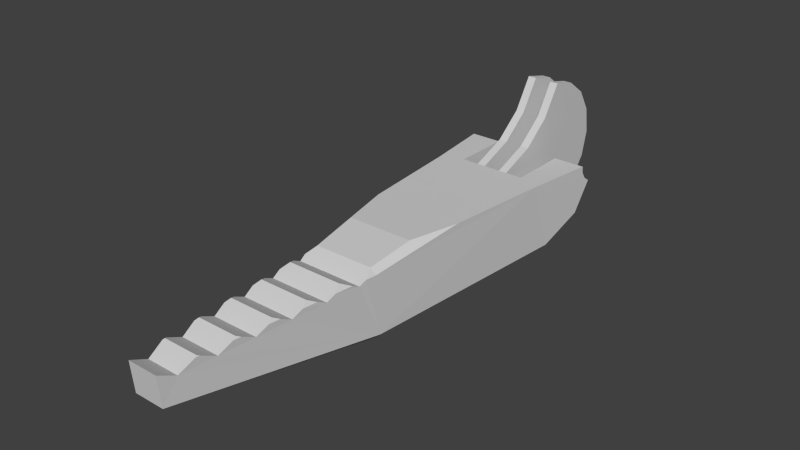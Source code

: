 # Source: tarsus_bot.blend  (saved by Blender 2.68.0; exported with 4.5.12 LTS)
import bpy
from mathutils import Matrix  # noqa: F401  (used for matrix-valued properties, if any)

bpy.ops.wm.read_factory_settings(use_empty=True)
scene = bpy.context.scene
scene.name = 'Scene'

# ---- collections
col_collection_1 = bpy.data.collections.new('Collection 1'); scene.collection.children.link(col_collection_1)

# ---- materials (node trees are filled in below, after node groups)
mat_m1 = bpy.data.materials.new('M1')
mat_m1.alpha_threshold = 0.0
mat_m1.use_transparent_shadow = False
mat_m1.diffuse_color = (0.64, 0.64, 0.64, 1.0)
mat_m1.specular_color = (0.5, 0.5, 0.5)
mat_m1.roughness = 0.5
mat_m1.line_color = (0.0, 0.0, 0.0, 1.0)

# ---- material node trees

# ---- world
world_world = bpy.data.worlds.new('World'); scene.world = world_world
world_world.color = (0.05088, 0.05088, 0.05088)
world_world.use_sun_shadow = False
world_world.sun_shadow_jitter_overblur = 0.0
world_world.cycles.sampling_method = 'MANUAL'
world_world.cycles.sample_map_resolution = 256

# ---- meshes
me_tarsus_2_mesh = bpy.data.meshes.new('Tarsus-2_mesh')
me_tarsus_2_mesh.from_pydata([(0.04, -0.09451, -0.0001381), (0.02, 0.00349, 0.07992), (0.02, 0.03381, 0.0725), (0.02, 0.05898, 0.05405), (0.02, -0.09451, -0.0001381), (-0.04, -0.04294, -0.09137), (-0.04, -0.09451, -0.0001381), (-0.02, 0.00349, 0.07992), (-0.02, 0.03381, 0.0725), (-0.02, 0.05898, 0.05405), (-0.02, -0.09451, -0.0001381), (-0.04883, -0.04294, -0.09137), (0.02, -0.04294, -0.09137), (-0.07828, -0.01033, -0.02161), (0.04, -0.09021, -0.03283), (0.02, 0.07518, 0.02736), (0.02, 0.02736, -0.07518), (0.02, 0.05405, -0.05898), (0.02, 0.0725, -0.03381), (0.02, 0.07992, -0.003489), (0.02, 0.01233, -0.08065), (0.02, -0.09021, -0.03283), (0.04, -0.02255, -0.008208), (0.04, -0.01769, -0.01621), (-0.04, -0.09021, -0.03283), (-0.02, 0.07518, 0.02736), (-0.02, 0.02736, -0.07518), (-0.02, 0.05405, -0.05898), (-0.02, 0.0725, -0.03381), (-0.02, 0.07992, -0.003489), (-0.02, 0.01233, -0.08065), (-0.02, -0.09021, -0.03283), (-0.04, -0.02255, -0.008208), (-0.04, -0.01769, -0.01621), (0.06667, -0.07573, -0.08432), (-0.05333, -0.07117, -0.09685), (-0.06667, -0.07573, -0.08432), (0.05333, -0.07117, -0.09685), (0.04, -0.01033, -0.02161), (-0.07757, -0.01769, -0.01621), (-0.07731, -0.02255, -0.008208), (0.04883, -0.04294, -0.09137), (0.04, -0.04294, -0.09137), (0.07762, -0.01769, -0.01621), (-0.02, -0.04294, -0.09137), (0.07736, -0.02255, -0.008208), (0.018, -0.5949, -0.0459), (0.018, -0.598, -0.01004), (-0.018, -0.598, -0.01004), (-0.018, -0.5949, -0.0459), (-0.04233, -0.3403, -0.08654), (-0.04233, -0.3466, -0.01548), (0.04233, -0.3403, -0.08654), (-0.03567, -0.3471, -0.008838), (0.03567, -0.3471, -0.008838), (0.03567, -0.3398, -0.09318), (-0.03567, -0.3398, -0.09318), (0.04233, -0.3466, -0.01548), (-0.04, -0.01033, -0.02161), (0.07424, -0.0277, -0.05878), (0.07833, -0.01033, -0.02161), (-0.0742, -0.02773, -0.05883), (-0.02, -0.06719, -0.09608), (-0.04, -0.06719, -0.09608), (0.02, -0.06719, -0.09608), (0.04, -0.06719, -0.09608), (-0.07753, -0.02378, -0.0002307), (-0.05436, -0.2307, 4.007e-05), (-0.06667, -0.1064, -0.0001226), (0.07758, -0.02378, -0.0002307), (-0.03991, -0.2918, 0.00012), (0.03991, -0.2918, 0.00012), (0.06667, -0.1064, -0.0001226), (0.05436, -0.2307, 4.007e-05), (-0.04, -0.02378, -0.0002307), (0.04, -0.02378, -0.0002307), (-0.02, -0.01918, 0.04324), (-0.02, -0.05184, 0.01655), (0.02, -0.01918, 0.04324), (0.02, -0.05184, 0.01655), (0.01, 0.07992, -0.003489), (-0.01, 0.07992, -0.003489), (-0.01, -0.09451, -0.0001381), (0.01, -0.09451, -0.0001381), (-0.01, -0.05184, 0.01655), (0.01, -0.05184, 0.01655), (-0.01, -0.01918, 0.04324), (0.01, -0.01918, 0.04324), (-0.01, 0.00349, 0.07992), (-0.01, 0.05898, 0.05405), (-0.01, 0.03381, 0.0725), (-0.01, 0.07518, 0.02736), (0.01, 0.00349, 0.07992), (0.01, 0.05898, 0.05405), (0.01, 0.03381, 0.0725), (0.01, 0.07518, 0.02736), (-0.01, -0.06719, -0.09608), (0.01, -0.06719, -0.09608), (0.01, -0.04294, -0.09137), (0.01, 0.05405, -0.05898), (0.01, 0.02736, -0.07518), (0.01, 0.0725, -0.03381), (0.01, 0.01233, -0.08065), (-0.01, 0.05405, -0.05898), (-0.01, 0.02736, -0.07518), (-0.01, 0.0725, -0.03381), (-0.01, 0.01233, -0.08065), (-0.01, -0.04294, -0.09137), (0.01, -0.09021, -0.03283), (-0.01, -0.09021, -0.03283), (0.01955, -0.577, -0.02039), (-0.01943, -0.577, -0.02039), (0.02094, -0.5562, -0.009839), (-0.02096, -0.5562, -0.009839), (0.02366, -0.5352, -0.02019), (-0.02342, -0.5352, -0.02019), (0.02385, -0.5144, -0.009639), (-0.02385, -0.5144, -0.009639), (0.02764, -0.4934, -0.01999), (-0.02764, -0.4934, -0.01999), (0.02688, -0.4726, -0.009439), (-0.02684, -0.4726, -0.009439), (0.03176, -0.4516, -0.01979), (-0.03183, -0.4516, -0.01979), (0.02991, -0.4308, -0.009239), (-0.02977, -0.4308, -0.009239), (0.03612, -0.4098, -0.01959), (-0.03614, -0.4098, -0.01959), (0.0326, -0.389, -0.009039), (-0.0327, -0.389, -0.009039), (0.03992, -0.368, -0.01939), (-0.03975, -0.368, -0.01939), (0.03084, -0.4656, -0.01291), (-0.03498, -0.4214, -0.01386), (-0.02229, -0.5538, -0.011), (0.0295, -0.4789, -0.01262), (-0.03338, -0.4391, -0.01348), (-0.02186, -0.5583, -0.0109), (0.03936, -0.3773, -0.01482), (0.02653, -0.5097, -0.01195), (-0.03086, -0.4656, -0.01291), (0.03722, -0.3994, -0.01434), (0.02571, -0.5186, -0.01176), (0.04107, -0.3597, -0.01519), (-0.02954, -0.4789, -0.01262), (0.03506, -0.4214, -0.01386), (0.02225, -0.5538, -0.011), (-0.03937, -0.3773, -0.01482), (-0.02657, -0.5097, -0.01195), (0.03337, -0.4391, -0.01348), (0.02183, -0.5583, -0.0109), (-0.03724, -0.3994, -0.01434), (-0.02568, -0.5186, -0.01176), (-0.04109, -0.3597, -0.01519)], [], [(0, 14, 21, 4), (90, 8, 7, 88), (91, 25, 9, 89), (89, 9, 8, 90), (6, 10, 31, 24), (42, 38, 60, 59, 41), (104, 106, 30, 26), (105, 103, 27, 28), (35, 63, 62, 96, 97, 64, 65, 37), (5, 63, 35, 11), (98, 102, 20, 12), (40, 32, 33, 39), (39, 33, 58, 13), (103, 104, 26, 27), (24, 31, 62, 63), (61, 36, 68, 66, 40, 39, 13), (45, 43, 23, 22), (21, 14, 65, 64), (50, 56, 49), (128, 141, 138), (56, 55, 46, 49), (55, 52, 46), (143, 57, 54), (70, 67, 51, 53), (68, 36, 50, 51, 67), (37, 34, 52, 55), (34, 37, 41, 59), (36, 35, 56, 50), (37, 55, 56, 35), (35, 36, 61, 11), (41, 37, 65, 42), (40, 66, 74, 32), (45, 22, 75, 69), (74, 6, 24, 63, 5, 58, 33, 32), (34, 59, 60, 43, 45, 69, 72), (61, 13, 58, 5, 11), (34, 72, 73, 57, 52), (38, 42, 65, 14, 0, 75, 22, 23), (71, 70, 53, 54), (43, 60, 38, 23), (73, 71, 54, 57), (79, 4, 21, 64, 12, 20, 16, 17, 18, 19, 15, 3, 2, 1, 78), (30, 44, 62, 31, 10, 77, 76, 7, 8, 9, 25, 29, 28, 27, 26), (75, 0, 72, 69), (74, 66, 68, 6), (72, 0, 4, 83, 82, 10, 6, 68, 67, 70, 71, 73), (2, 94, 92, 1), (15, 95, 93, 3), (3, 93, 94, 2), (16, 20, 102, 100), (18, 17, 99, 101), (17, 16, 100, 99), (98, 12, 64, 97), (107, 96, 62, 44), (44, 30, 106, 107), (83, 108, 109, 82), (79, 85, 83, 4), (77, 10, 82, 84), (96, 109, 108, 97), (85, 79, 78, 87), (87, 78, 1, 92), (86, 88, 7, 76), (84, 86, 76, 77), (81, 29, 25, 91), (95, 15, 19, 80), (18, 101, 80, 19), (105, 28, 29, 81), (94, 93, 95, 80, 101, 99, 100, 102, 98, 97, 108, 83, 85, 87, 92), (89, 90, 88, 86, 84, 82, 109, 96, 107, 106, 104, 103, 105, 81, 91), (150, 112, 113, 137), (146, 114, 115, 134), (142, 116, 117, 152), (116, 139, 148, 117), (135, 120, 121, 144), (132, 122, 123, 140), (149, 124, 125, 136), (145, 126, 127, 133), (141, 128, 129, 151), (138, 130, 131, 147), (143, 54, 53, 153), (110, 150, 137, 111), (114, 142, 152, 115), (118, 135, 144, 119), (122, 149, 136, 123), (126, 141, 151, 127), (130, 143, 153, 131), (47, 110, 111, 48), (112, 146, 134, 113), (139, 118, 119, 148), (120, 132, 140, 121), (124, 145, 133, 125), (128, 138, 147, 129), (145, 124, 149), (132, 120, 135), (139, 116, 142), (146, 112, 150), (46, 52, 57, 143, 130, 138, 141, 126, 145, 149, 122, 132, 135, 118, 139, 142, 114, 146, 150, 110, 47), (153, 53, 51), (151, 129, 147), (136, 125, 133), (144, 121, 140), (152, 117, 148), (137, 113, 134), (49, 48, 111, 137, 134, 115, 152, 148, 119, 144, 140, 123, 136, 133, 127, 151, 147, 131, 153, 51, 50), (48, 49, 46, 47)])
_uv = me_tarsus_2_mesh.uv_layers.new(name='UVMap')
_uv.uv.foreach_set('vector', [0.5814, 0.782, 0.5815, 0.7677, 0.5902, 0.7677, 0.5902, 0.7821, 0.8133, 0.9013, 0.8089, 0.9013, 0.8089, 0.8885, 0.8133, 0.8885, 0.813, 0.05463, 0.8173, 0.05465, 0.8173, 0.0674, 0.8129, 0.06738, 0.8133, 0.9114, 0.809, 0.9115, 0.8089, 0.9013, 0.8133, 0.9013, 0.2744, 0.7644, 0.2832, 0.7643, 0.2832, 0.7787, 0.2745, 0.7788, 0.0991, 0.8267, 0.09902, 0.7993, 0.1158, 0.7993, 0.114, 0.8138, 0.103, 0.8267, 0.809, 0.7713, 0.809, 0.7645, 0.8133, 0.7645, 0.8134, 0.7712, 0.4514, 0.964, 0.4515, 0.9733, 0.4471, 0.9733, 0.4471, 0.964, 0.09903, 0.2792, 0.2833, 0.8077, 0.1157, 0.9423, 0.704, 0.7833, 0.7079, 0.1997, 0.5816, 0.7387, 0.05825, 0.2776, 0.1049, 0.2774, 0.09907, 0.29, 0.09903, 0.2792, 0.1049, 0.2774, 0.1029, 0.29, 0.7036, 0.1889, 0.7036, 0.1644, 0.708, 0.1644, 0.7079, 0.1889, 0.9218, 0.7563, 0.9218, 0.74, 0.9256, 0.7399, 0.9256, 0.7564, 0.9446, 0.4165, 0.9446, 0.4001, 0.9475, 0.4001, 0.9476, 0.4168, 0.809, 0.7836, 0.809, 0.7713, 0.8134, 0.7712, 0.8134, 0.7836, 0.2745, 0.7788, 0.2832, 0.7787, 0.2833, 0.8077, 0.2746, 0.8078, 0.4138, 0.06005, 0.4249, 0.0811, 0.3882, 0.09451, 0.3881, 0.05831, 0.3916, 0.05778, 0.3951, 0.05565, 0.3975, 0.05243, 0.9218, 0.8886, 0.9256, 0.8885, 0.9255, 0.9049, 0.9217, 0.9049, 0.5902, 0.7677, 0.5815, 0.7677, 0.5816, 0.7387, 0.5903, 0.7387, 0.1129, 0.5816, 0.1158, 0.5809, 0.1157, 0.6944, 0.2795, 0.5687, 0.2816, 0.5735, 0.2825, 0.5639, 0.09678, 0.161, 0.06562, 0.1611, 0.073, 0.05247, 0.08873, 0.05243, 0.6952, 0.5216, 0.698, 0.5224, 0.6953, 0.6351, 0.5591, 0.53, 0.5593, 0.5243, 0.5563, 0.5245, 0.2665, 0.1691, 0.2729, 0.1425, 0.2675, 0.1936, 0.2646, 0.1935, 0.3882, 0.09451, 0.4249, 0.0811, 0.4261, 0.1969, 0.3951, 0.1997, 0.3882, 0.149, 0.05825, 0.2776, 0.05243, 0.2762, 0.0627, 0.1611, 0.06562, 0.1611, 0.2465, 0.327, 0.241, 0.3252, 0.2434, 0.3129, 0.2577, 0.306, 0.1107, 0.276, 0.1049, 0.2774, 0.09678, 0.161, 0.09969, 0.161, 0.05825, 0.2776, 0.06562, 0.1611, 0.09678, 0.161, 0.1049, 0.2774, 0.4305, 0.07925, 0.4249, 0.0811, 0.4138, 0.06005, 0.4281, 0.06697, 0.06026, 0.2901, 0.05825, 0.2776, 0.06408, 0.2793, 0.06412, 0.2901, 0.9218, 0.7563, 0.9183, 0.7564, 0.9182, 0.74, 0.9218, 0.74, 0.9218, 0.8886, 0.9217, 0.9049, 0.9182, 0.9049, 0.9182, 0.8885, 0.4469, 0.7155, 0.4163, 0.7196, 0.4162, 0.7052, 0.4226, 0.6765, 0.4334, 0.6771, 0.4515, 0.7055, 0.4486, 0.7082, 0.447, 0.712, 0.2465, 0.327, 0.2577, 0.306, 0.274, 0.2984, 0.2763, 0.3016, 0.2798, 0.3038, 0.2833, 0.3043, 0.2833, 0.3405, 0.8279, 0.1851, 0.8296, 0.1997, 0.8129, 0.1996, 0.813, 0.1722, 0.8169, 0.1723, 0.2465, 0.327, 0.2833, 0.3405, 0.2833, 0.3949, 0.2764, 0.4456, 0.2454, 0.4428, 0.6952, 0.4027, 0.7133, 0.3743, 0.724, 0.3737, 0.7304, 0.4024, 0.7304, 0.4168, 0.6998, 0.4127, 0.6997, 0.4092, 0.698, 0.4054, 0.2316, 0.169, 0.2665, 0.1691, 0.2646, 0.1935, 0.2334, 0.1934, 0.9345, 0.06193, 0.9375, 0.06162, 0.9375, 0.07837, 0.9345, 0.07836, 0.2254, 0.1424, 0.2316, 0.169, 0.2334, 0.1934, 0.2305, 0.1934, 0.06355, 0.4262, 0.06012, 0.4065, 0.0733, 0.4007, 0.1021, 0.3949, 0.1059, 0.4051, 0.1144, 0.4281, 0.1158, 0.435, 0.1158, 0.4486, 0.1105, 0.4612, 0.1009, 0.4708, 0.0883, 0.4761, 0.07467, 0.4761, 0.06207, 0.4708, 0.05243, 0.4612, 0.06099, 0.4444, 0.4501, 0.3377, 0.4416, 0.3146, 0.4379, 0.3045, 0.409, 0.3103, 0.3958, 0.3161, 0.3993, 0.3358, 0.3967, 0.354, 0.3881, 0.3708, 0.3978, 0.3804, 0.4104, 0.3857, 0.424, 0.3857, 0.4366, 0.3804, 0.4463, 0.3708, 0.4515, 0.3582, 0.4515, 0.3446, 0.2319, 0.05248, 0.2318, 0.08321, 0.2202, 0.08834, 0.2155, 0.05243, 0.2669, 0.05258, 0.2833, 0.05263, 0.2784, 0.08851, 0.2668, 0.08332, 0.2318, 0.08321, 0.5902, 0.7821, 0.447, 0.8245, 0.6952, 0.74, 0.8352, 0.382, 0.2744, 0.7644, 0.2784, 0.08851, 0.3882, 0.149, 0.2665, 0.1691, 0.2316, 0.169, 0.2254, 0.1424, 0.2833, 0.3405, 0.9166, 0.6249, 0.9123, 0.625, 0.9122, 0.6121, 0.9166, 0.6121, 0.8073, 0.5997, 0.8029, 0.5997, 0.8029, 0.5869, 0.8072, 0.5869, 0.9167, 0.6351, 0.9123, 0.6351, 0.9123, 0.625, 0.9166, 0.6249, 0.708, 0.1576, 0.708, 0.1644, 0.7036, 0.1644, 0.7037, 0.1576, 0.8073, 0.6257, 0.8074, 0.6351, 0.803, 0.6351, 0.803, 0.6257, 0.7081, 0.1453, 0.708, 0.1576, 0.7037, 0.1576, 0.7037, 0.1453, 0.7036, 0.1889, 0.7079, 0.1889, 0.7079, 0.1997, 0.7035, 0.1997, 0.1114, 0.9315, 0.1114, 0.9423, 0.1157, 0.9423, 0.1158, 0.9315, 0.8133, 0.7399, 0.8133, 0.7645, 0.809, 0.7645, 0.8089, 0.74, 0.7039, 0.7399, 0.7039, 0.7543, 0.6952, 0.7544, 0.6952, 0.74, 0.4514, 0.8437, 0.4471, 0.8437, 0.447, 0.8245, 0.4514, 0.8245, 0.8397, 0.4013, 0.8396, 0.382, 0.8352, 0.382, 0.8353, 0.4013, 0.6953, 0.7834, 0.6952, 0.7544, 0.7039, 0.7543, 0.704, 0.7833, 0.4471, 0.8437, 0.4514, 0.8437, 0.4515, 0.8591, 0.4471, 0.8591, 0.9389, 0.1997, 0.9345, 0.1997, 0.9345, 0.1832, 0.9389, 0.1832, 0.2789, 0.9291, 0.2789, 0.9126, 0.2832, 0.9126, 0.2833, 0.9291, 0.8353, 0.4013, 0.8353, 0.4168, 0.8397, 0.4168, 0.8397, 0.4013, 0.6996, 0.9016, 0.704, 0.9016, 0.704, 0.8882, 0.6996, 0.8882, 0.8029, 0.5997, 0.8073, 0.5997, 0.8073, 0.6133, 0.8029, 0.6133, 0.8073, 0.6257, 0.803, 0.6257, 0.8029, 0.6133, 0.8073, 0.6133, 0.6997, 0.915, 0.704, 0.915, 0.704, 0.9016, 0.6996, 0.9016, 0.589, 0.1945, 0.5764, 0.1997, 0.5628, 0.1997, 0.5502, 0.1945, 0.5406, 0.1848, 0.5353, 0.1722, 0.5353, 0.1586, 0.5367, 0.1517, 0.5452, 0.1287, 0.549, 0.1186, 0.5778, 0.1243, 0.591, 0.1301, 0.5876, 0.1498, 0.5901, 0.168, 0.5987, 0.1848, 0.4104, 0.5716, 0.3978, 0.5664, 0.3881, 0.5568, 0.3967, 0.54, 0.3993, 0.5218, 0.3958, 0.502, 0.409, 0.4962, 0.4379, 0.4905, 0.4416, 0.5006, 0.4501, 0.5237, 0.4515, 0.5306, 0.4515, 0.5442, 0.4463, 0.5568, 0.4366, 0.5664, 0.424, 0.5716, 0.2746, 0.6423, 0.2742, 0.6413, 0.2559, 0.6413, 0.2555, 0.6422, 0.2748, 0.6404, 0.2754, 0.6327, 0.2549, 0.6327, 0.2553, 0.6403, 0.2764, 0.6251, 0.2756, 0.6232, 0.2547, 0.6231, 0.2539, 0.625, 0.2756, 0.6232, 0.2767, 0.6213, 0.2535, 0.6212, 0.2547, 0.6231, 0.2781, 0.6079, 0.2769, 0.605, 0.2535, 0.6049, 0.2523, 0.6078, 0.2787, 0.6021, 0.2791, 0.5964, 0.2513, 0.5963, 0.2517, 0.602, 0.2798, 0.5907, 0.2783, 0.5868, 0.2522, 0.5868, 0.2507, 0.5906, 0.2806, 0.583, 0.2811, 0.5782, 0.2495, 0.5781, 0.25, 0.5829, 0.2816, 0.5735, 0.2795, 0.5687, 0.251, 0.5686, 0.249, 0.5734, 0.2825, 0.5639, 0.2828, 0.5601, 0.248, 0.56, 0.2481, 0.5638, 0.2833, 0.5563, 0.2809, 0.5505, 0.2498, 0.5504, 0.2474, 0.5562, 0.2736, 0.6509, 0.2746, 0.6423, 0.2555, 0.6422, 0.2566, 0.6508, 0.2754, 0.6327, 0.2764, 0.6251, 0.2539, 0.625, 0.2549, 0.6327, 0.2772, 0.6146, 0.2781, 0.6079, 0.2523, 0.6078, 0.2531, 0.6145, 0.2791, 0.5964, 0.2798, 0.5907, 0.2507, 0.5906, 0.2513, 0.5963, 0.2811, 0.5782, 0.2816, 0.5735, 0.249, 0.5734, 0.2495, 0.5781, 0.2828, 0.5601, 0.2833, 0.5563, 0.2474, 0.5562, 0.248, 0.56, 0.2729, 0.6595, 0.2736, 0.6509, 0.2566, 0.6508, 0.2572, 0.6595, 0.2742, 0.6413, 0.2748, 0.6404, 0.2553, 0.6403, 0.2559, 0.6413, 0.2767, 0.6213, 0.2772, 0.6146, 0.2531, 0.6145, 0.2535, 0.6212, 0.2769, 0.605, 0.2787, 0.6021, 0.2517, 0.602, 0.2535, 0.6049, 0.2783, 0.5868, 0.2806, 0.583, 0.25, 0.5829, 0.2522, 0.5868, 0.2795, 0.5687, 0.2825, 0.5639, 0.2481, 0.5638, 0.251, 0.5686, 0.5584, 0.5569, 0.5564, 0.5609, 0.5582, 0.5646, 0.5579, 0.5761, 0.5564, 0.5791, 0.5578, 0.5819, 0.2767, 0.6213, 0.2756, 0.6232, 0.2764, 0.6251, 0.557, 0.6146, 0.5564, 0.6156, 0.5569, 0.6165, 0.5721, 0.6325, 0.5903, 0.5216, 0.5593, 0.5243, 0.5591, 0.53, 0.5609, 0.5336, 0.5589, 0.5377, 0.5587, 0.5473, 0.561, 0.5518, 0.5584, 0.5569, 0.5582, 0.5646, 0.561, 0.5701, 0.5579, 0.5761, 0.5578, 0.5819, 0.561, 0.5883, 0.5575, 0.5953, 0.5574, 0.5992, 0.561, 0.6065, 0.557, 0.6146, 0.5569, 0.6165, 0.561, 0.6247, 0.5565, 0.6338, 0.5875, 0.3129, 0.5903, 0.3074, 0.5874, 0.3072, 0.588, 0.3302, 0.5903, 0.3256, 0.5877, 0.3206, 0.5884, 0.3475, 0.5902, 0.3438, 0.5882, 0.3398, 0.5888, 0.3648, 0.5902, 0.3621, 0.5887, 0.359, 0.2539, 0.625, 0.2547, 0.6231, 0.2535, 0.6212, 0.5897, 0.3995, 0.5902, 0.3986, 0.5896, 0.3975, 0.5745, 0.4155, 0.5901, 0.4168, 0.5856, 0.4077, 0.5897, 0.3995, 0.5896, 0.3975, 0.5856, 0.3894, 0.5893, 0.3822, 0.5892, 0.3783, 0.5856, 0.3712, 0.5888, 0.3648, 0.5887, 0.359, 0.5857, 0.353, 0.5884, 0.3475, 0.5882, 0.3398, 0.5857, 0.3347, 0.588, 0.3302, 0.5877, 0.3206, 0.5857, 0.3165, 0.5875, 0.3129, 0.5874, 0.3072, 0.5563, 0.3045, 0.5747, 0.9027, 0.5903, 0.9026, 0.5903, 0.8869, 0.5746, 0.887])
me_tarsus_2_mesh.materials.append(mat_m1)
me_tarsus_2_mesh.use_remesh_preserve_volume = False
me_tarsus_2_mesh.use_remesh_preserve_attributes = False
me_tarsus_2_mesh.use_mirror_vertex_groups = False
me_tarsus_2_mesh.update()

# ---- objects
ob_tarsus_2 = bpy.data.objects.new('Tarsus 2', me_tarsus_2_mesh)

# ---- transforms, parenting, visibility, modifiers, constraints
ob_tarsus_2.location = (0.0, 0.0, 0.0)
ob_tarsus_2.lineart.crease_threshold = 0.0

# ---- collection membership
col_collection_1.objects.link(ob_tarsus_2)

# ---- scene / render settings (as saved in the file)
scene.frame_start = 1; scene.frame_end = 250; scene.frame_set(0)
scene.render.engine = 'BLENDER_EEVEE_NEXT'
scene.render.image_settings.color_mode = 'RGB'
scene.render.image_settings.compression = 90
scene.render.dither_intensity = 0.0
scene.cycles.use_denoising = False
scene.cycles.samples = 10
scene.cycles.sampling_pattern = 'TABULATED_SOBOL'
scene.cycles.light_sampling_threshold = 0.0
scene.cycles.use_adaptive_sampling = False
scene.cycles.use_light_tree = False
scene.cycles.blur_glossy = 0.0
scene.cycles.volume_bounces = 1
scene.cycles.pixel_filter_type = 'GAUSSIAN'
scene.cycles.sample_clamp_indirect = 0.0
scene.view_settings.view_transform = 'Standard'
bpy.context.view_layer.update()

# ---- added for rendering (the .blend has no active camera and no usable light): camera, sun
cam_auto = bpy.data.cameras.new('AutoCamera')
cam_auto.lens = 50.0
cam_auto.sensor_width = 36.0
cam_auto.clip_end = 1000.0
ob_auto_camera = bpy.data.objects.new('AutoCamera', cam_auto)
scene.collection.objects.link(ob_auto_camera)
ob_auto_camera.location = (0.664222, -1.05607, 0.522895)
ob_auto_camera.rotation_euler = (1.09748, -7.21219e-08, 0.694738)
scene.camera = ob_auto_camera
light_auto_sun = bpy.data.lights.new('AutoSun', 'SUN')
light_auto_sun.energy = 3.0
light_auto_sun.angle = 0.0523599
ob_auto_sun = bpy.data.objects.new('AutoSun', light_auto_sun)
scene.collection.objects.link(ob_auto_sun)
ob_auto_sun.rotation_euler = (0.872665, 0.174533, 0.523599)
bpy.context.view_layer.update()
